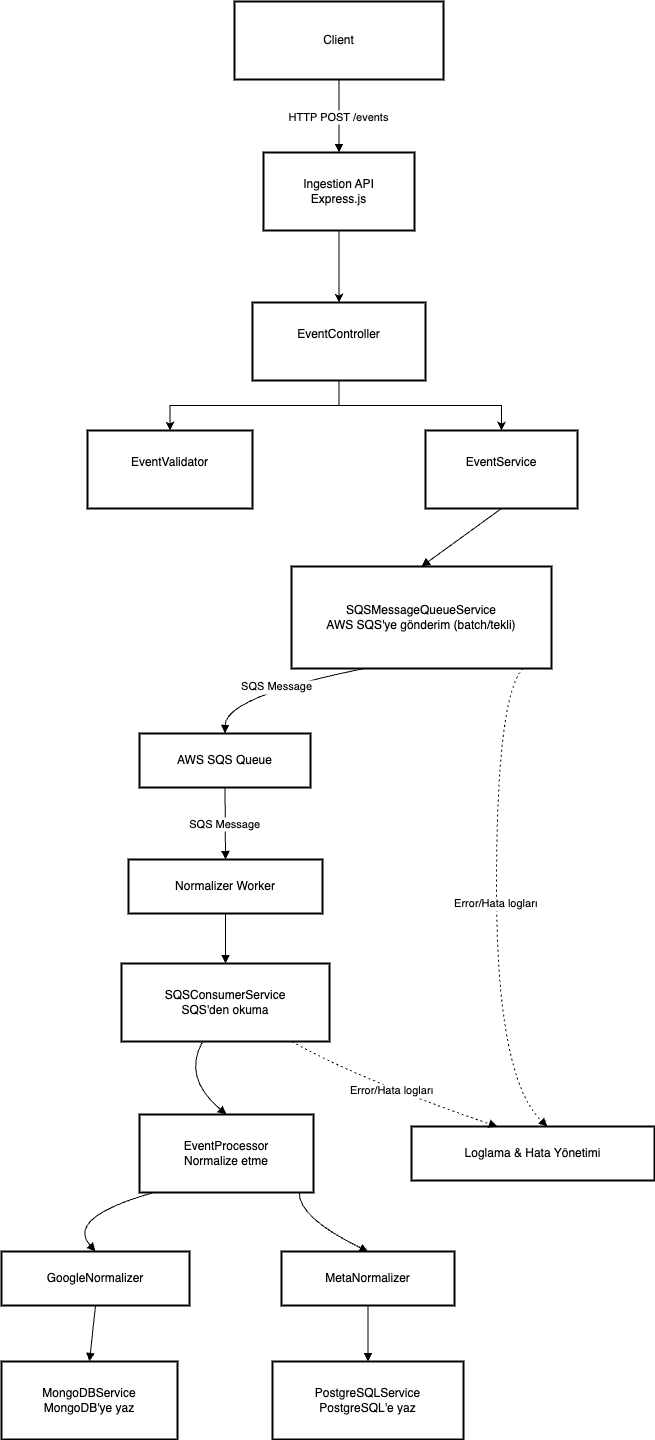

The diagram above was exported from draw.io. Its source (the exported page's mxGraphModel, read from the mxfile embedded in the PNG):
<mxGraphModel dx="2066" dy="1075" grid="1" gridSize="10" guides="1" tooltips="1" connect="1" arrows="1" fold="1" page="1" pageScale="1" pageWidth="827" pageHeight="1169" math="0" shadow="0">
  <root>
    <mxCell id="0" />
    <mxCell id="1" parent="0" />
    <mxCell id="oG4EI07JS50ypFZUcXsn-27" value="Client" style="whiteSpace=wrap;strokeWidth=2;" vertex="1" parent="1">
      <mxGeometry x="283" y="20" width="209" height="78" as="geometry" />
    </mxCell>
    <mxCell id="oG4EI07JS50ypFZUcXsn-59" style="edgeStyle=orthogonalEdgeStyle;rounded=0;orthogonalLoop=1;jettySize=auto;html=1;" edge="1" parent="1" source="oG4EI07JS50ypFZUcXsn-28" target="oG4EI07JS50ypFZUcXsn-29">
      <mxGeometry relative="1" as="geometry" />
    </mxCell>
    <mxCell id="oG4EI07JS50ypFZUcXsn-28" value="Ingestion API&#10;Express.js" style="whiteSpace=wrap;strokeWidth=2;" vertex="1" parent="1">
      <mxGeometry x="312" y="171" width="151" height="78" as="geometry" />
    </mxCell>
    <mxCell id="oG4EI07JS50ypFZUcXsn-60" style="edgeStyle=orthogonalEdgeStyle;rounded=0;orthogonalLoop=1;jettySize=auto;html=1;" edge="1" parent="1" source="oG4EI07JS50ypFZUcXsn-29" target="oG4EI07JS50ypFZUcXsn-31">
      <mxGeometry relative="1" as="geometry" />
    </mxCell>
    <mxCell id="oG4EI07JS50ypFZUcXsn-61" style="edgeStyle=orthogonalEdgeStyle;rounded=0;orthogonalLoop=1;jettySize=auto;html=1;" edge="1" parent="1" source="oG4EI07JS50ypFZUcXsn-29" target="oG4EI07JS50ypFZUcXsn-30">
      <mxGeometry relative="1" as="geometry" />
    </mxCell>
    <mxCell id="oG4EI07JS50ypFZUcXsn-29" value="EventController&#10;" style="whiteSpace=wrap;strokeWidth=2;" vertex="1" parent="1">
      <mxGeometry x="301" y="321" width="173" height="78" as="geometry" />
    </mxCell>
    <mxCell id="oG4EI07JS50ypFZUcXsn-30" value="EventValidator&#10;" style="whiteSpace=wrap;strokeWidth=2;" vertex="1" parent="1">
      <mxGeometry x="136" y="449" width="165" height="78" as="geometry" />
    </mxCell>
    <mxCell id="oG4EI07JS50ypFZUcXsn-31" value="EventService&#10;" style="whiteSpace=wrap;strokeWidth=2;" vertex="1" parent="1">
      <mxGeometry x="474" y="449" width="152" height="78" as="geometry" />
    </mxCell>
    <mxCell id="oG4EI07JS50ypFZUcXsn-32" value="SQSMessageQueueService&#10;AWS SQS'ye gönderim (batch/tekli)" style="whiteSpace=wrap;strokeWidth=2;" vertex="1" parent="1">
      <mxGeometry x="340" y="585" width="260" height="102" as="geometry" />
    </mxCell>
    <mxCell id="oG4EI07JS50ypFZUcXsn-33" value="AWS SQS Queue" style="whiteSpace=wrap;strokeWidth=2;" vertex="1" parent="1">
      <mxGeometry x="188" y="752" width="171" height="54" as="geometry" />
    </mxCell>
    <mxCell id="oG4EI07JS50ypFZUcXsn-34" value="Normalizer Worker" style="whiteSpace=wrap;strokeWidth=2;" vertex="1" parent="1">
      <mxGeometry x="177" y="878" width="194" height="54" as="geometry" />
    </mxCell>
    <mxCell id="oG4EI07JS50ypFZUcXsn-35" value="SQSConsumerService&#10;SQS'den okuma" style="whiteSpace=wrap;strokeWidth=2;" vertex="1" parent="1">
      <mxGeometry x="170" y="982" width="208" height="78" as="geometry" />
    </mxCell>
    <mxCell id="oG4EI07JS50ypFZUcXsn-36" value="EventProcessor&#10;Normalize etme" style="whiteSpace=wrap;strokeWidth=2;" vertex="1" parent="1">
      <mxGeometry x="188" y="1133" width="174" height="78" as="geometry" />
    </mxCell>
    <mxCell id="oG4EI07JS50ypFZUcXsn-37" value="GoogleNormalizer" style="whiteSpace=wrap;strokeWidth=2;" vertex="1" parent="1">
      <mxGeometry x="50" y="1270" width="188" height="54" as="geometry" />
    </mxCell>
    <mxCell id="oG4EI07JS50ypFZUcXsn-38" value="MetaNormalizer" style="whiteSpace=wrap;strokeWidth=2;" vertex="1" parent="1">
      <mxGeometry x="330" y="1270" width="173" height="54" as="geometry" />
    </mxCell>
    <mxCell id="oG4EI07JS50ypFZUcXsn-39" value="MongoDBService&#10;MongoDB'ye yaz" style="whiteSpace=wrap;strokeWidth=2;" vertex="1" parent="1">
      <mxGeometry x="50" y="1380" width="176" height="78" as="geometry" />
    </mxCell>
    <mxCell id="oG4EI07JS50ypFZUcXsn-40" value="PostgreSQLService&#10;PostgreSQL'e yaz" style="whiteSpace=wrap;strokeWidth=2;" vertex="1" parent="1">
      <mxGeometry x="321" y="1380" width="191" height="78" as="geometry" />
    </mxCell>
    <mxCell id="oG4EI07JS50ypFZUcXsn-42" value="Loglama &amp; Hata Yönetimi" style="whiteSpace=wrap;strokeWidth=2;" vertex="1" parent="1">
      <mxGeometry x="460" y="1145" width="243" height="54" as="geometry" />
    </mxCell>
    <mxCell id="oG4EI07JS50ypFZUcXsn-43" value="HTTP POST /events" style="curved=1;startArrow=none;endArrow=block;exitX=0.5;exitY=1;entryX=0.5;entryY=-0.01;rounded=0;" edge="1" parent="1" source="oG4EI07JS50ypFZUcXsn-27" target="oG4EI07JS50ypFZUcXsn-28">
      <mxGeometry relative="1" as="geometry">
        <Array as="points" />
      </mxGeometry>
    </mxCell>
    <mxCell id="oG4EI07JS50ypFZUcXsn-47" value="" style="curved=1;startArrow=none;endArrow=block;exitX=0.5;exitY=1;entryX=0.5;entryY=0;rounded=0;" edge="1" parent="1" source="oG4EI07JS50ypFZUcXsn-31" target="oG4EI07JS50ypFZUcXsn-32">
      <mxGeometry relative="1" as="geometry">
        <Array as="points" />
      </mxGeometry>
    </mxCell>
    <mxCell id="oG4EI07JS50ypFZUcXsn-48" value="SQS Message" style="curved=1;startArrow=none;endArrow=block;exitX=0.28;exitY=1;entryX=0.5;entryY=-0.01;rounded=0;" edge="1" parent="1" source="oG4EI07JS50ypFZUcXsn-32" target="oG4EI07JS50ypFZUcXsn-33">
      <mxGeometry relative="1" as="geometry">
        <Array as="points">
          <mxPoint x="274" y="715" />
        </Array>
      </mxGeometry>
    </mxCell>
    <mxCell id="oG4EI07JS50ypFZUcXsn-49" value="SQS Message" style="curved=1;startArrow=none;endArrow=block;exitX=0.5;exitY=0.99;entryX=0.5;entryY=0;rounded=0;" edge="1" parent="1" source="oG4EI07JS50ypFZUcXsn-33" target="oG4EI07JS50ypFZUcXsn-34">
      <mxGeometry relative="1" as="geometry">
        <Array as="points" />
      </mxGeometry>
    </mxCell>
    <mxCell id="oG4EI07JS50ypFZUcXsn-50" value="" style="curved=1;startArrow=none;endArrow=block;exitX=0.5;exitY=1;entryX=0.5;entryY=0;rounded=0;" edge="1" parent="1" source="oG4EI07JS50ypFZUcXsn-34" target="oG4EI07JS50ypFZUcXsn-35">
      <mxGeometry relative="1" as="geometry">
        <Array as="points" />
      </mxGeometry>
    </mxCell>
    <mxCell id="oG4EI07JS50ypFZUcXsn-51" value="" style="curved=1;startArrow=none;endArrow=block;exitX=0.39;exitY=1;entryX=0.5;entryY=-0.01;rounded=0;" edge="1" parent="1" source="oG4EI07JS50ypFZUcXsn-35" target="oG4EI07JS50ypFZUcXsn-36">
      <mxGeometry relative="1" as="geometry">
        <Array as="points">
          <mxPoint x="231" y="1096" />
        </Array>
      </mxGeometry>
    </mxCell>
    <mxCell id="oG4EI07JS50ypFZUcXsn-52" value="" style="curved=1;startArrow=none;endArrow=block;exitX=0.09;exitY=0.99;entryX=0.5;entryY=-0.01;rounded=0;" edge="1" parent="1" source="oG4EI07JS50ypFZUcXsn-36" target="oG4EI07JS50ypFZUcXsn-37">
      <mxGeometry relative="1" as="geometry">
        <Array as="points">
          <mxPoint x="114" y="1236" />
        </Array>
      </mxGeometry>
    </mxCell>
    <mxCell id="oG4EI07JS50ypFZUcXsn-53" value="" style="curved=1;startArrow=none;endArrow=block;exitX=0.91;exitY=0.99;entryX=0.5;entryY=-0.01;rounded=0;" edge="1" parent="1" source="oG4EI07JS50ypFZUcXsn-36" target="oG4EI07JS50ypFZUcXsn-38">
      <mxGeometry relative="1" as="geometry">
        <Array as="points">
          <mxPoint x="347" y="1236" />
        </Array>
      </mxGeometry>
    </mxCell>
    <mxCell id="oG4EI07JS50ypFZUcXsn-54" value="" style="curved=1;startArrow=none;endArrow=block;exitX=0.5;exitY=0.99;entryX=0.5;entryY=-0.01;rounded=0;" edge="1" parent="1" source="oG4EI07JS50ypFZUcXsn-37" target="oG4EI07JS50ypFZUcXsn-39">
      <mxGeometry relative="1" as="geometry">
        <Array as="points" />
      </mxGeometry>
    </mxCell>
    <mxCell id="oG4EI07JS50ypFZUcXsn-55" value="" style="curved=1;startArrow=none;endArrow=block;exitX=0.5;exitY=0.99;entryX=0.5;entryY=-0.01;rounded=0;" edge="1" parent="1" source="oG4EI07JS50ypFZUcXsn-38" target="oG4EI07JS50ypFZUcXsn-40">
      <mxGeometry relative="1" as="geometry">
        <Array as="points" />
      </mxGeometry>
    </mxCell>
    <mxCell id="oG4EI07JS50ypFZUcXsn-57" value="Error/Hata logları" style="curved=1;dashed=1;dashPattern=2 3;startArrow=none;endArrow=block;exitX=0.89;exitY=1;entryX=0.56;entryY=-0.01;rounded=0;" edge="1" parent="1" source="oG4EI07JS50ypFZUcXsn-32" target="oG4EI07JS50ypFZUcXsn-42">
      <mxGeometry relative="1" as="geometry">
        <Array as="points">
          <mxPoint x="545" y="715" />
          <mxPoint x="545" y="1096" />
        </Array>
      </mxGeometry>
    </mxCell>
    <mxCell id="oG4EI07JS50ypFZUcXsn-58" value="Error/Hata logları" style="curved=1;dashed=1;dashPattern=2 3;startArrow=none;endArrow=block;exitX=0.82;exitY=1;entryX=0.35;entryY=-0.01;rounded=0;" edge="1" parent="1" source="oG4EI07JS50ypFZUcXsn-35" target="oG4EI07JS50ypFZUcXsn-42">
      <mxGeometry relative="1" as="geometry">
        <Array as="points">
          <mxPoint x="403" y="1096" />
        </Array>
      </mxGeometry>
    </mxCell>
  </root>
</mxGraphModel>